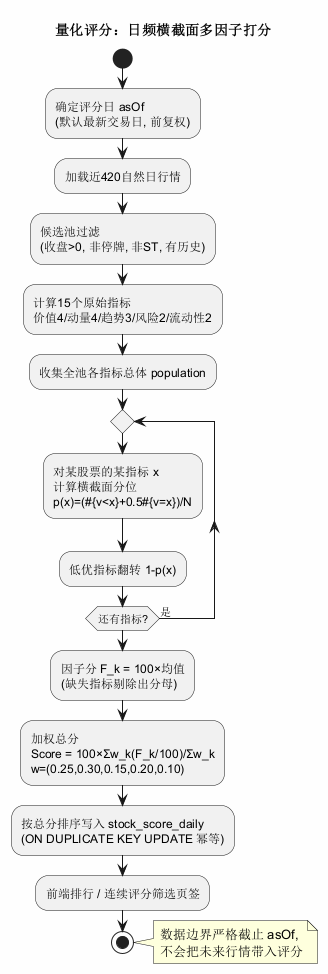

The diagram above was rendered by PlantUML. Its source (embedded in the PNG):
@startuml 03_score_pipeline
skinparam backgroundColor #FEFEFE
title 量化评分：日频横截面多因子打分

start
:确定评分日 asOf\n(默认最新交易日, 前复权);
:加载近420自然日行情;
:候选池过滤\n(收盘>0, 非停牌, 非ST, 有历史);
:计算15个原始指标\n价值4/动量4/趋势3/风险2/流动性2;
:收集全池各指标总体 population;
repeat
  :对某股票的某指标 x\n计算横截面分位\np(x)=(#{v<x}+0.5#{v=x})/N;
  :低优指标翻转 1-p(x);
repeat while (还有指标?) is (是)
:因子分 F_k = 100×均值\n(缺失指标剔除出分母);
:加权总分\nScore = 100×Σw_k(F_k/100)/Σw_k\nw=(0.25,0.30,0.15,0.20,0.10);
:按总分排序写入 stock_score_daily\n(ON DUPLICATE KEY UPDATE 幂等);
:前端排行 / 连续评分筛选页签;
stop
note right
  数据边界严格截止 asOf,
  不会把未来行情带入评分
end note
@enduml